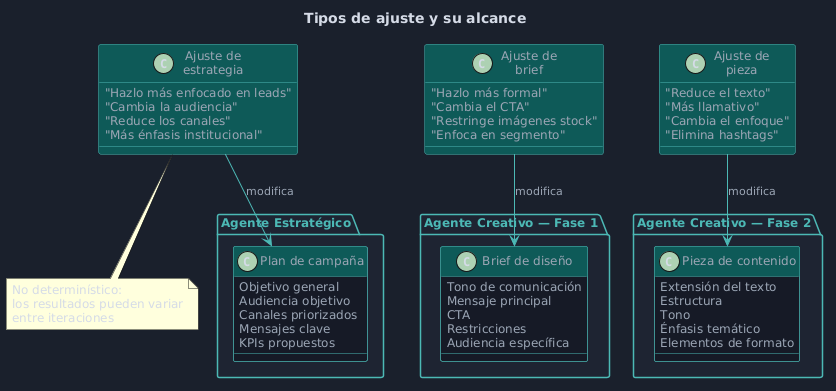

The diagram above was rendered by PlantUML. Its source (embedded in the PNG):
@startuml
skinparam backgroundColor #1a202c
skinparam defaultFontColor #d4dae6
skinparam defaultFontName "Segoe UI"
skinparam defaultFontSize 12

skinparam package {
  BackgroundColor #1e2533
  BorderColor #4db8b5
  FontColor #4db8b5
  FontStyle bold
}

skinparam class {
  BackgroundColor #161b27
  BorderColor #4db8b5
  FontColor #d4dae6
  AttributeFontColor #9ba5b4
  HeaderBackgroundColor #0f5a58
  HeaderFontColor #f0ece3
}

skinparam arrow {
  Color #4db8b5
  FontColor #9ba5b4
  FontSize 11
}

title Tipos de ajuste y su alcance

package "Agente Estratégico" {
  class "Plan de campaña" as plan {
    Objetivo general
    Audiencia objetivo
    Canales priorizados
    Mensajes clave
    KPIs propuestos
  }
}

package "Agente Creativo — Fase 1" {
  class "Brief de diseño" as brief {
    Tono de comunicación
    Mensaje principal
    CTA
    Restricciones
    Audiencia específica
  }
}

package "Agente Creativo — Fase 2" {
  class "Pieza de contenido" as pieza {
    Extensión del texto
    Estructura
    Tono
    Énfasis temático
    Elementos de formato
  }
}

class "Ajuste de\nestrategia" as adj_est #0f5a58 {
  "Hazlo más enfocado en leads"
  "Cambia la audiencia"
  "Reduce los canales"
  "Más énfasis institucional"
}

class "Ajuste de\nbrief" as adj_brief #0f5a58 {
  "Hazlo más formal"
  "Cambia el CTA"
  "Restringe imágenes stock"
  "Enfoca en segmento"
}

class "Ajuste de\npieza" as adj_pieza #0f5a58 {
  "Reduce el texto"
  "Más llamativo"
  "Cambia el enfoque"
  "Elimina hashtags"
}

adj_est --> plan : modifica
adj_brief --> brief : modifica
adj_pieza --> pieza : modifica

note bottom of adj_est
  No determinístico:
  los resultados pueden variar
  entre iteraciones
end note
@enduml